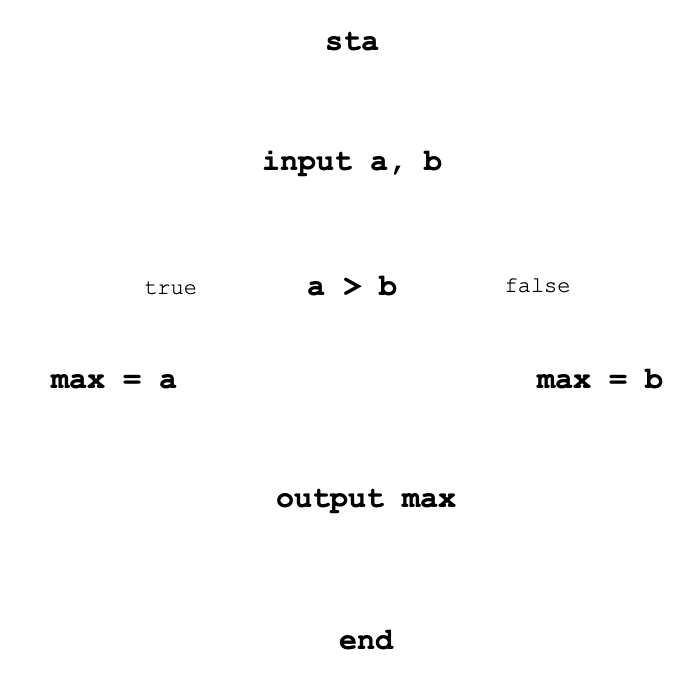

The diagram above was exported from draw.io. Its source (the exported page's mxGraphModel, read from the mxfile embedded in the PNG):
<mxGraphModel dx="1546" dy="854" grid="0" gridSize="10" guides="1" tooltips="1" connect="1" arrows="1" fold="1" page="0" pageScale="1" pageWidth="690" pageHeight="980" math="0" shadow="0">
  <root>
    <mxCell id="0" />
    <mxCell id="1" parent="0" />
    <mxCell id="5" value="" style="edgeStyle=none;html=1;fontFamily=Courier New;fontSize=30;strokeWidth=3;strokeColor=#ffffff;" parent="1" source="2" target="4" edge="1">
      <mxGeometry relative="1" as="geometry" />
    </mxCell>
    <mxCell id="2" value="sta" style="ellipse;whiteSpace=wrap;html=1;fontSize=30;fontFamily=Courier New;strokeWidth=3;fontStyle=1;strokeColor=#ffffff;" parent="1" vertex="1">
      <mxGeometry x="271" y="44" width="120" height="80" as="geometry" />
    </mxCell>
    <mxCell id="8" value="" style="edgeStyle=none;html=1;strokeWidth=3;fontFamily=Courier New;fontSize=30;strokeColor=#ffffff;fontStyle=1" parent="1" source="4" target="7" edge="1">
      <mxGeometry relative="1" as="geometry" />
    </mxCell>
    <mxCell id="4" value="input a, b" style="shape=parallelogram;perimeter=parallelogramPerimeter;whiteSpace=wrap;html=1;fixedSize=1;fontSize=30;fontFamily=Courier New;strokeWidth=3;fontStyle=1;strokeColor=#ffffff;" parent="1" vertex="1">
      <mxGeometry x="207" y="174" width="248" height="60" as="geometry" />
    </mxCell>
    <mxCell id="10" value="" style="edgeStyle=orthogonalEdgeStyle;html=1;strokeWidth=3;fontFamily=Courier New;fontSize=30;strokeColor=#ffffff;fontStyle=1" parent="1" source="7" target="9" edge="1">
      <mxGeometry relative="1" as="geometry" />
    </mxCell>
    <mxCell id="14" value="&lt;font style=&quot;font-size: 22px;&quot;&gt;&amp;nbsp;false&amp;nbsp;&lt;/font&gt;" style="edgeLabel;html=1;align=center;verticalAlign=middle;resizable=0;points=[];fontSize=30;fontFamily=Courier New;" parent="10" vertex="1" connectable="0">
      <mxGeometry x="-0.4583" y="-3" relative="1" as="geometry">
        <mxPoint x="13" y="-7" as="offset" />
      </mxGeometry>
    </mxCell>
    <mxCell id="12" value="" style="edgeStyle=orthogonalEdgeStyle;html=1;strokeWidth=3;fontFamily=Courier New;fontSize=30;strokeColor=#ffffff;fontStyle=1" parent="1" source="7" target="11" edge="1">
      <mxGeometry relative="1" as="geometry" />
    </mxCell>
    <mxCell id="13" value="&lt;font style=&quot;font-size: 22px;&quot;&gt;&amp;nbsp;true&amp;nbsp;&lt;/font&gt;" style="edgeLabel;html=1;align=center;verticalAlign=middle;resizable=0;points=[];fontSize=30;fontFamily=Courier New;" parent="12" vertex="1" connectable="0">
      <mxGeometry x="-0.4945" y="5" relative="1" as="geometry">
        <mxPoint x="-18" y="-7" as="offset" />
      </mxGeometry>
    </mxCell>
    <mxCell id="7" value="a &amp;gt; b" style="rhombus;whiteSpace=wrap;html=1;fontSize=30;fontFamily=Courier New;strokeWidth=3;fontStyle=1;strokeColor=#ffffff;" parent="1" vertex="1">
      <mxGeometry x="212" y="289" width="238" height="80" as="geometry" />
    </mxCell>
    <mxCell id="17" style="edgeStyle=orthogonalEdgeStyle;html=1;entryX=0.5;entryY=0;entryDx=0;entryDy=0;strokeWidth=3;fontFamily=Courier New;fontSize=22;strokeColor=#ffffff;fontStyle=1" parent="1" source="9" target="15" edge="1">
      <mxGeometry relative="1" as="geometry" />
    </mxCell>
    <mxCell id="9" value="max = b" style="whiteSpace=wrap;html=1;fontSize=30;fontFamily=Courier New;strokeWidth=3;fontStyle=1;strokeColor=#ffffff;" parent="1" vertex="1">
      <mxGeometry x="484" y="392" width="190" height="60" as="geometry" />
    </mxCell>
    <mxCell id="16" value="" style="edgeStyle=orthogonalEdgeStyle;html=1;strokeWidth=3;fontFamily=Courier New;fontSize=22;strokeColor=#ffffff;fontStyle=1" parent="1" source="11" target="15" edge="1">
      <mxGeometry relative="1" as="geometry" />
    </mxCell>
    <mxCell id="11" value="max = a" style="whiteSpace=wrap;html=1;fontSize=30;fontFamily=Courier New;strokeWidth=3;fontStyle=1;strokeColor=#ffffff;" parent="1" vertex="1">
      <mxGeometry x="-20" y="392" width="226" height="60" as="geometry" />
    </mxCell>
    <mxCell id="20" value="" style="edgeStyle=orthogonalEdgeStyle;html=1;strokeWidth=3;fontFamily=Courier New;fontSize=22;strokeColor=#ffffff;fontStyle=1" parent="1" source="15" target="19" edge="1">
      <mxGeometry relative="1" as="geometry" />
    </mxCell>
    <mxCell id="15" value="output max" style="shape=document;whiteSpace=wrap;html=1;boundedLbl=1;fontSize=30;fontFamily=Courier New;strokeWidth=3;fontStyle=1;strokeColor=#ffffff;" parent="1" vertex="1">
      <mxGeometry x="212" y="513" width="266" height="80" as="geometry" />
    </mxCell>
    <mxCell id="19" value="end" style="ellipse;whiteSpace=wrap;html=1;fontSize=30;fontFamily=Courier New;strokeWidth=3;fontStyle=1;strokeColor=#ffffff;" parent="1" vertex="1">
      <mxGeometry x="261" y="643" width="168" height="80" as="geometry" />
    </mxCell>
  </root>
</mxGraphModel>